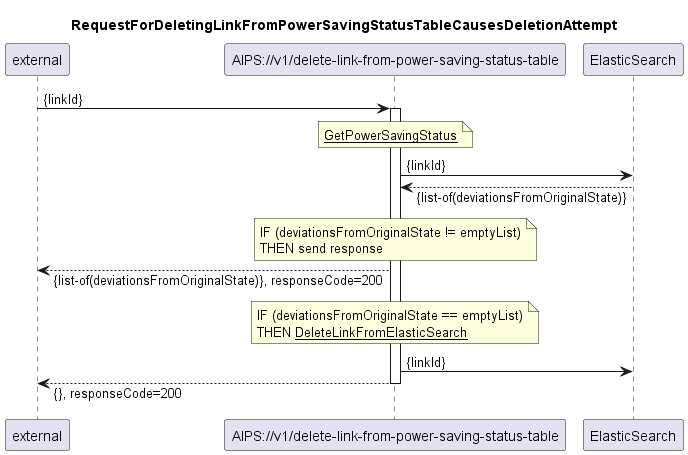

The diagram above was rendered by PlantUML. Its source (embedded in the PNG):
@startuml 705_deleteLinkFromPowerSavingStatusTable
skinparam responseMessageBelowArrow true

title
RequestForDeletingLinkFromPowerSavingStatusTableCausesDeletionAttempt
end title

participant "external" as requestor
participant "AIPS://v1/delete-link-from-power-saving-status-table" as delete
participant "ElasticSearch" as es

requestor -> delete: {linkId}
activate delete

'get all linkIds from power saving status table
note over delete
  <u>GetPowerSavingStatus</u>
end note
delete -> es: {linkId}
es --> delete: {list-of(deviationsFromOriginalState)} 

note over delete
    IF (deviationsFromOriginalState != emptyList)
    THEN send response
end note
'we cannot use responseCode 204 to indicate that the list is not empty, 
'because the module list shall be returned, which requires responseCode to be 200
delete --> requestor: {list-of(deviationsFromOriginalState)}, responseCode=200

'now cleanup
note over delete
    IF (deviationsFromOriginalState == emptyList)
    THEN <u>DeleteLinkFromElasticSearch</u>
end note
delete -> es: {linkId}

delete --> requestor: {}, responseCode=200





deactivate delete 

@enduml